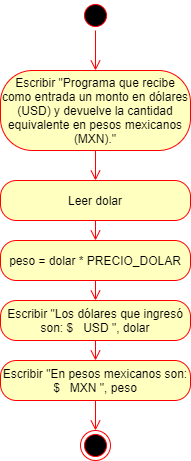

The diagram above was exported from draw.io. Its source (the exported page's mxGraphModel, read from the mxfile embedded in the PNG):
<mxGraphModel dx="862" dy="433" grid="1" gridSize="10" guides="1" tooltips="1" connect="1" arrows="1" fold="1" page="1" pageScale="1" pageWidth="827" pageHeight="1169" math="0" shadow="0">
  <root>
    <mxCell id="0" />
    <mxCell id="1" parent="0" />
    <mxCell id="DT9BC89BwwcuwvvDGRZp-1" value="" style="ellipse;html=1;shape=startState;fillColor=#000000;strokeColor=#ff0000;" parent="1" vertex="1">
      <mxGeometry x="330" y="140" width="30" height="30" as="geometry" />
    </mxCell>
    <mxCell id="DT9BC89BwwcuwvvDGRZp-2" value="" style="edgeStyle=orthogonalEdgeStyle;html=1;verticalAlign=bottom;endArrow=open;endSize=8;strokeColor=#ff0000;entryX=0.5;entryY=0;entryDx=0;entryDy=0;" parent="1" source="DT9BC89BwwcuwvvDGRZp-1" target="DT9BC89BwwcuwvvDGRZp-3" edge="1">
      <mxGeometry relative="1" as="geometry">
        <mxPoint x="345" y="230" as="targetPoint" />
      </mxGeometry>
    </mxCell>
    <mxCell id="DT9BC89BwwcuwvvDGRZp-3" value="Escribir &quot;Programa que recibe como entrada un monto en dólares (USD) y devuelve la cantidad equivalente en pesos mexicanos (MXN).&quot;" style="rounded=1;whiteSpace=wrap;html=1;arcSize=40;fontColor=#000000;fillColor=#ffffc0;strokeColor=#ff0000;" parent="1" vertex="1">
      <mxGeometry x="250" y="210" width="190" height="80" as="geometry" />
    </mxCell>
    <mxCell id="jTJ1CS9I-UDB9Rb52xuP-1" value="Leer dolar" style="rounded=1;whiteSpace=wrap;html=1;arcSize=40;fontColor=#000000;fillColor=#ffffc0;strokeColor=#ff0000;" vertex="1" parent="1">
      <mxGeometry x="250" y="320" width="190" height="40" as="geometry" />
    </mxCell>
    <mxCell id="jTJ1CS9I-UDB9Rb52xuP-2" value="Escribir &quot;Los dólares que ingresó son: $&amp;nbsp; &amp;nbsp;USD &quot;, dolar" style="rounded=1;whiteSpace=wrap;html=1;arcSize=40;fontColor=#000000;fillColor=#ffffc0;strokeColor=#ff0000;" vertex="1" parent="1">
      <mxGeometry x="250" y="440" width="190" height="40" as="geometry" />
    </mxCell>
    <mxCell id="jTJ1CS9I-UDB9Rb52xuP-3" value="Escribir&amp;nbsp;&quot;En pesos mexicanos son: $&amp;nbsp; &amp;nbsp;MXN &quot;, peso" style="rounded=1;whiteSpace=wrap;html=1;arcSize=40;fontColor=#000000;fillColor=#ffffc0;strokeColor=#ff0000;" vertex="1" parent="1">
      <mxGeometry x="250" y="500" width="190" height="40" as="geometry" />
    </mxCell>
    <mxCell id="jTJ1CS9I-UDB9Rb52xuP-4" value="" style="ellipse;html=1;shape=endState;fillColor=#000000;strokeColor=#ff0000;" vertex="1" parent="1">
      <mxGeometry x="330" y="570" width="30" height="30" as="geometry" />
    </mxCell>
    <mxCell id="jTJ1CS9I-UDB9Rb52xuP-5" value="peso = dolar * PRECIO_DOLAR" style="rounded=1;whiteSpace=wrap;html=1;arcSize=40;fontColor=#000000;fillColor=#ffffc0;strokeColor=#ff0000;" vertex="1" parent="1">
      <mxGeometry x="250" y="380" width="190" height="40" as="geometry" />
    </mxCell>
    <mxCell id="jTJ1CS9I-UDB9Rb52xuP-6" value="" style="edgeStyle=orthogonalEdgeStyle;html=1;verticalAlign=bottom;endArrow=open;endSize=8;strokeColor=#ff0000;entryX=0.5;entryY=0;entryDx=0;entryDy=0;" edge="1" parent="1" target="jTJ1CS9I-UDB9Rb52xuP-1">
      <mxGeometry relative="1" as="geometry">
        <mxPoint x="355" y="220" as="targetPoint" />
        <mxPoint x="345" y="290" as="sourcePoint" />
      </mxGeometry>
    </mxCell>
    <mxCell id="jTJ1CS9I-UDB9Rb52xuP-7" value="" style="edgeStyle=orthogonalEdgeStyle;html=1;verticalAlign=bottom;endArrow=open;endSize=8;strokeColor=#ff0000;entryX=0.5;entryY=0;entryDx=0;entryDy=0;" edge="1" parent="1" target="jTJ1CS9I-UDB9Rb52xuP-5">
      <mxGeometry relative="1" as="geometry">
        <mxPoint x="355" y="330" as="targetPoint" />
        <mxPoint x="345" y="360" as="sourcePoint" />
      </mxGeometry>
    </mxCell>
    <mxCell id="jTJ1CS9I-UDB9Rb52xuP-8" value="" style="edgeStyle=orthogonalEdgeStyle;html=1;verticalAlign=bottom;endArrow=open;endSize=8;strokeColor=#ff0000;entryX=0.5;entryY=0;entryDx=0;entryDy=0;" edge="1" parent="1" target="jTJ1CS9I-UDB9Rb52xuP-2">
      <mxGeometry relative="1" as="geometry">
        <mxPoint x="365" y="340" as="targetPoint" />
        <mxPoint x="345" y="420" as="sourcePoint" />
      </mxGeometry>
    </mxCell>
    <mxCell id="jTJ1CS9I-UDB9Rb52xuP-9" value="" style="edgeStyle=orthogonalEdgeStyle;html=1;verticalAlign=bottom;endArrow=open;endSize=8;strokeColor=#ff0000;" edge="1" parent="1" target="jTJ1CS9I-UDB9Rb52xuP-3">
      <mxGeometry relative="1" as="geometry">
        <mxPoint x="375" y="350" as="targetPoint" />
        <mxPoint x="345" y="480" as="sourcePoint" />
      </mxGeometry>
    </mxCell>
    <mxCell id="jTJ1CS9I-UDB9Rb52xuP-10" value="" style="edgeStyle=orthogonalEdgeStyle;html=1;verticalAlign=bottom;endArrow=open;endSize=8;strokeColor=#ff0000;entryX=0.5;entryY=0;entryDx=0;entryDy=0;" edge="1" parent="1" target="jTJ1CS9I-UDB9Rb52xuP-4">
      <mxGeometry relative="1" as="geometry">
        <mxPoint x="385" y="360" as="targetPoint" />
        <mxPoint x="345" y="540" as="sourcePoint" />
      </mxGeometry>
    </mxCell>
  </root>
</mxGraphModel>